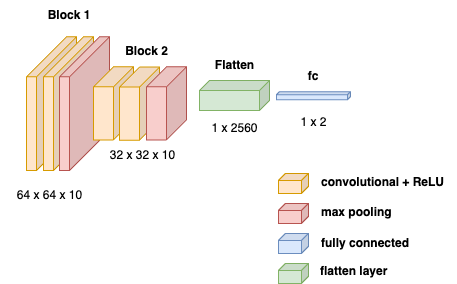

The diagram above was exported from draw.io. Its source (the exported page's mxGraphModel, read from the mxfile embedded in the PNG):
<mxGraphModel dx="869" dy="677" grid="1" gridSize="10" guides="1" tooltips="1" connect="1" arrows="1" fold="1" page="1" pageScale="1" pageWidth="827" pageHeight="583" math="0" shadow="0">
  <root>
    <mxCell id="0" />
    <mxCell id="1" parent="0" />
    <mxCell id="4f-DMQIj-ya-iA7LCkDa-7" value="" style="shape=cube;whiteSpace=wrap;html=1;boundedLbl=1;backgroundOutline=1;darkOpacity=0.05;darkOpacity2=0.1;size=40;direction=east;flipH=1;fillColor=#ffe6cc;strokeColor=#d79b00;" parent="1" vertex="1">
      <mxGeometry x="86" y="86.25" width="50" height="133.75" as="geometry" />
    </mxCell>
    <mxCell id="4f-DMQIj-ya-iA7LCkDa-8" value="" style="shape=cube;whiteSpace=wrap;html=1;boundedLbl=1;backgroundOutline=1;darkOpacity=0.05;darkOpacity2=0.1;size=40;direction=east;flipH=1;fillColor=#ffe6cc;strokeColor=#d79b00;" parent="1" vertex="1">
      <mxGeometry x="103" y="86.25" width="50" height="133.75" as="geometry" />
    </mxCell>
    <mxCell id="4f-DMQIj-ya-iA7LCkDa-20" value="" style="shape=cube;whiteSpace=wrap;html=1;boundedLbl=1;backgroundOutline=1;darkOpacity=0.05;darkOpacity2=0.1;size=3;direction=east;flipH=1;fillColor=#dae8fc;strokeColor=#6c8ebf;" parent="1" vertex="1">
      <mxGeometry x="336" y="141.13" width="74" height="8" as="geometry" />
    </mxCell>
    <mxCell id="4f-DMQIj-ya-iA7LCkDa-23" value="" style="shape=cube;whiteSpace=wrap;html=1;boundedLbl=1;backgroundOutline=1;darkOpacity=0.05;darkOpacity2=0.1;size=7;direction=east;flipH=1;fillColor=#ffe6cc;strokeColor=#d79b00;" parent="1" vertex="1">
      <mxGeometry x="338" y="222.94" width="30" height="20" as="geometry" />
    </mxCell>
    <mxCell id="4f-DMQIj-ya-iA7LCkDa-24" value="" style="shape=cube;whiteSpace=wrap;html=1;boundedLbl=1;backgroundOutline=1;darkOpacity=0.05;darkOpacity2=0.1;size=7;direction=east;flipH=1;fillColor=#f8cecc;strokeColor=#b85450;" parent="1" vertex="1">
      <mxGeometry x="338" y="252.94" width="30" height="20" as="geometry" />
    </mxCell>
    <mxCell id="4f-DMQIj-ya-iA7LCkDa-26" value="" style="shape=cube;whiteSpace=wrap;html=1;boundedLbl=1;backgroundOutline=1;darkOpacity=0.05;darkOpacity2=0.1;size=7;direction=east;flipH=1;fillColor=#dae8fc;strokeColor=#6c8ebf;" parent="1" vertex="1">
      <mxGeometry x="338" y="282.94" width="30" height="20" as="geometry" />
    </mxCell>
    <mxCell id="4f-DMQIj-ya-iA7LCkDa-27" value="" style="shape=cube;whiteSpace=wrap;html=1;boundedLbl=1;backgroundOutline=1;darkOpacity=0.05;darkOpacity2=0.1;size=10;direction=east;flipH=1;fillColor=#d5e8d4;strokeColor=#82b366;" parent="1" vertex="1">
      <mxGeometry x="259" y="130" width="70" height="30" as="geometry" />
    </mxCell>
    <mxCell id="4f-DMQIj-ya-iA7LCkDa-28" value="" style="shape=cube;whiteSpace=wrap;html=1;boundedLbl=1;backgroundOutline=1;darkOpacity=0.05;darkOpacity2=0.1;size=7;direction=east;flipH=1;fillColor=#d5e8d4;strokeColor=#82b366;" parent="1" vertex="1">
      <mxGeometry x="338" y="312.94" width="30" height="20" as="geometry" />
    </mxCell>
    <mxCell id="4f-DMQIj-ya-iA7LCkDa-32" value="&lt;b&gt;Block 1&lt;/b&gt;" style="text;html=1;strokeColor=none;fillColor=none;align=center;verticalAlign=middle;whiteSpace=wrap;rounded=0;" parent="1" vertex="1">
      <mxGeometry x="99" y="50" width="60" height="30" as="geometry" />
    </mxCell>
    <mxCell id="4f-DMQIj-ya-iA7LCkDa-33" value="&lt;b&gt;Block 2&lt;/b&gt;" style="text;html=1;strokeColor=none;fillColor=none;align=center;verticalAlign=middle;whiteSpace=wrap;rounded=0;" parent="1" vertex="1">
      <mxGeometry x="179" y="86.25" width="55" height="30" as="geometry" />
    </mxCell>
    <mxCell id="4f-DMQIj-ya-iA7LCkDa-35" value="&lt;b&gt;fc&lt;/b&gt;" style="text;html=1;strokeColor=none;fillColor=none;align=center;verticalAlign=middle;whiteSpace=wrap;rounded=0;" parent="1" vertex="1">
      <mxGeometry x="353" y="111.13" width="40" height="30" as="geometry" />
    </mxCell>
    <mxCell id="4f-DMQIj-ya-iA7LCkDa-40" value="64 x 64 x 10" style="text;html=1;strokeColor=none;fillColor=none;align=center;verticalAlign=middle;whiteSpace=wrap;rounded=0;" parent="1" vertex="1">
      <mxGeometry x="60" y="230" width="99" height="30" as="geometry" />
    </mxCell>
    <mxCell id="4f-DMQIj-ya-iA7LCkDa-41" value="32 x 32 x 10" style="text;html=1;strokeColor=none;fillColor=none;align=center;verticalAlign=middle;whiteSpace=wrap;rounded=0;" parent="1" vertex="1">
      <mxGeometry x="153" y="190" width="99" height="30" as="geometry" />
    </mxCell>
    <mxCell id="4f-DMQIj-ya-iA7LCkDa-46" value="1 x 2560" style="text;html=1;strokeColor=none;fillColor=none;align=center;verticalAlign=middle;whiteSpace=wrap;rounded=0;" parent="1" vertex="1">
      <mxGeometry x="261.75" y="166.12" width="64.5" height="23.88" as="geometry" />
    </mxCell>
    <mxCell id="4f-DMQIj-ya-iA7LCkDa-50" value="convolutional + ReLU" style="text;html=1;strokeColor=none;fillColor=none;align=left;verticalAlign=middle;whiteSpace=wrap;rounded=0;fontStyle=1" parent="1" vertex="1">
      <mxGeometry x="379" y="220" width="138" height="23.88" as="geometry" />
    </mxCell>
    <mxCell id="4f-DMQIj-ya-iA7LCkDa-51" value="max pooling" style="text;html=1;strokeColor=none;fillColor=none;align=left;verticalAlign=middle;whiteSpace=wrap;rounded=0;fontStyle=1" parent="1" vertex="1">
      <mxGeometry x="379" y="250" width="138" height="23.88" as="geometry" />
    </mxCell>
    <mxCell id="4f-DMQIj-ya-iA7LCkDa-52" value="fully connected" style="text;html=1;strokeColor=none;fillColor=none;align=left;verticalAlign=middle;whiteSpace=wrap;rounded=0;fontStyle=1" parent="1" vertex="1">
      <mxGeometry x="379" y="281.06" width="138" height="23.88" as="geometry" />
    </mxCell>
    <mxCell id="4f-DMQIj-ya-iA7LCkDa-53" value="flatten layer" style="text;html=1;strokeColor=none;fillColor=none;align=left;verticalAlign=middle;whiteSpace=wrap;rounded=0;fontStyle=1" parent="1" vertex="1">
      <mxGeometry x="378" y="309.06" width="138" height="23.88" as="geometry" />
    </mxCell>
    <mxCell id="4f-DMQIj-ya-iA7LCkDa-6" value="" style="shape=cube;whiteSpace=wrap;html=1;boundedLbl=1;backgroundOutline=1;darkOpacity=0.05;darkOpacity2=0.1;size=40;direction=east;flipH=1;fillColor=#f8cecc;strokeColor=#b85450;" parent="1" vertex="1">
      <mxGeometry x="119" y="86.25" width="50" height="133.75" as="geometry" />
    </mxCell>
    <mxCell id="4f-DMQIj-ya-iA7LCkDa-12" value="" style="shape=cube;whiteSpace=wrap;html=1;boundedLbl=1;backgroundOutline=1;darkOpacity=0.05;darkOpacity2=0.1;size=20;direction=east;flipH=1;fillColor=#ffe6cc;strokeColor=#d79b00;" parent="1" vertex="1">
      <mxGeometry x="153" y="116.25" width="40" height="73.13" as="geometry" />
    </mxCell>
    <mxCell id="4f-DMQIj-ya-iA7LCkDa-11" value="" style="shape=cube;whiteSpace=wrap;html=1;boundedLbl=1;backgroundOutline=1;darkOpacity=0.05;darkOpacity2=0.1;size=20;direction=east;flipH=1;fillColor=#ffe6cc;strokeColor=#d79b00;" parent="1" vertex="1">
      <mxGeometry x="179" y="116.56" width="40" height="73.13" as="geometry" />
    </mxCell>
    <mxCell id="4f-DMQIj-ya-iA7LCkDa-10" value="" style="shape=cube;whiteSpace=wrap;html=1;boundedLbl=1;backgroundOutline=1;darkOpacity=0.05;darkOpacity2=0.1;size=20;direction=east;flipH=1;fillColor=#f8cecc;strokeColor=#b85450;" parent="1" vertex="1">
      <mxGeometry x="206" y="116.25" width="40" height="73.13" as="geometry" />
    </mxCell>
    <mxCell id="sxY-dvbYOGqK6027McI1-2" value="&lt;b&gt;Flatten&lt;/b&gt;" style="text;html=1;strokeColor=none;fillColor=none;align=center;verticalAlign=middle;whiteSpace=wrap;rounded=0;" vertex="1" parent="1">
      <mxGeometry x="266.5" y="100" width="55" height="30" as="geometry" />
    </mxCell>
    <mxCell id="sxY-dvbYOGqK6027McI1-3" value="1 x 2" style="text;html=1;strokeColor=none;fillColor=none;align=center;verticalAlign=middle;whiteSpace=wrap;rounded=0;" vertex="1" parent="1">
      <mxGeometry x="340.75" y="160" width="64.5" height="23.88" as="geometry" />
    </mxCell>
  </root>
</mxGraphModel>